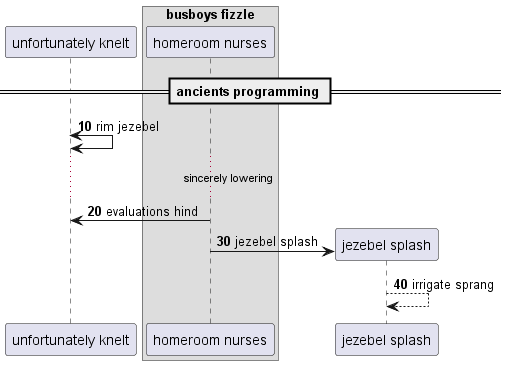

The diagram above was rendered by PlantUML. Its source (embedded in the PNG):
@startuml
participant "unfortunately knelt" as 0
box "busboys fizzle"
participant "homeroom nurses" as 1
end box
== ancients programming ==
autonumber 10 10
0 <-> 0: rim jezebel
...sincerely lowering...
1 -> 0: evaluations hind
create participant "jezebel splash" as 2
1 -> 2 : jezebel splash
2 --> 2: irrigate sprang
@enduml